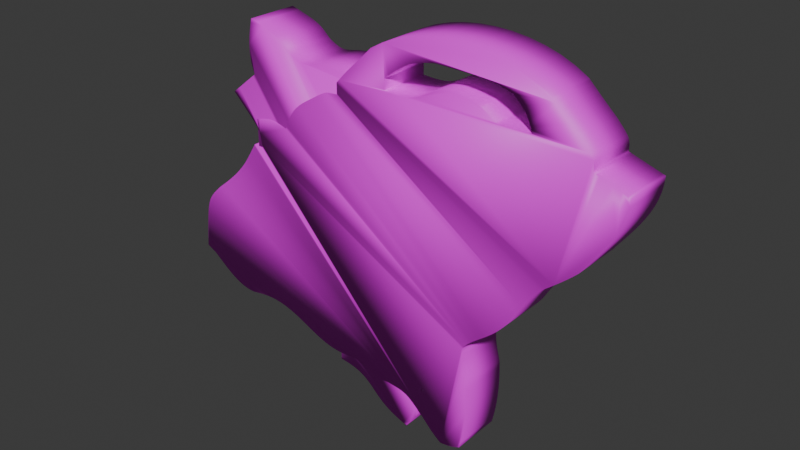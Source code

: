 # Source: mirror_shard_6.blend  (saved by Blender 5.1.30; exported with 4.5.12 LTS)
import bpy
from mathutils import Matrix  # noqa: F401  (used for matrix-valued properties, if any)

bpy.ops.wm.read_factory_settings(use_empty=True)
scene = bpy.context.scene
scene.name = 'Scene'

# ---- collections
col_collection = bpy.data.collections.new('Collection'); scene.collection.children.link(col_collection)

# ---- images (referenced by path relative to the original .blend; pixels are not part of the script)
import os
ASSET_DIR = os.environ.get("B2B_ASSET_DIR", "")  # directory of the original .blend (textures are referenced by path, not embedded)
HERE = os.path.dirname(os.path.abspath(__file__))  # packed textures are extracted next to this script under _unpacked/

def load_image(name, relpath, width, height, colorspace="sRGB"):
    """Load a texture the original file referenced (path relative to the .blend, or extracted next to this script)."""
    p = next((c for c in (os.path.join(HERE, relpath), os.path.join(ASSET_DIR, relpath)) if relpath and os.path.exists(c)), "")
    if p:
        img = bpy.data.images.load(p, check_existing=True)
        img.name = name
    else:  # same state as the original file: an image datablock whose file is absent (Cycles renders it pink)
        img = bpy.data.images.new(name, width, height)
        img.source = "FILE"
        img.filepath = "//" + (relpath or name)
    img.colorspace_settings.name = colorspace
    return img
img_mirror_shard_5_png = load_image('mirror shard 5.png', 'mirror shard 5.png', 1024, 1024, 'sRGB')
img_mirror_shard_6_png = load_image('mirror shard 6.png', 'mirror shard 6.png', 1024, 1024, 'sRGB')

# ---- materials (node trees are filled in below, after node groups)
mat_mirror_shard_5_png_trace_default = bpy.data.materials.new('mirror shard 5.png_trace_default')
mat_mirror_shard_6_png_trace_default = bpy.data.materials.new('mirror shard 6.png_trace_default')

# ---- node groups
ng_it_shader_grp_001 = bpy.data.node_groups.new('IT_shader_grp_001', 'ShaderNodeTree')
_s = ng_it_shader_grp_001.interface.new_socket(name='BSDF', in_out='OUTPUT', socket_type='NodeSocketShader')
_s = ng_it_shader_grp_001.interface.new_socket(name='Is Emissive', in_out='INPUT', socket_type='NodeSocketBool')
_s = ng_it_shader_grp_001.interface.new_socket(name='Alpha Black Point', in_out='INPUT', socket_type='NodeSocketFloat')
_s = ng_it_shader_grp_001.interface.new_socket(name='Alpha White Point', in_out='INPUT', socket_type='NodeSocketFloat')
_s.default_value = 1.0
_s = ng_it_shader_grp_001.interface.new_socket(name='Texture', in_out='INPUT', socket_type='NodeSocketColor')
_s.default_value = (0.8, 0.8, 0.8, 1.0)
_s = ng_it_shader_grp_001.interface.new_socket(name='Alpha', in_out='INPUT', socket_type='NodeSocketFloat')
_s.subtype = 'FACTOR'
_s.default_value = 1.0
_s.min_value = 0.0
_s.max_value = 1.0
_N = ng_it_shader_grp_001.nodes; _L = ng_it_shader_grp_001.links
n0 = _N.new('NodeGroupOutput'); n0.name = 'Group Output'; n0.location = (350, 64)
n1 = _N.new('NodeGroupInput'); n1.name = 'Group Input'; n1.location = (-794, 80)
n2 = _N.new('ShaderNodeBsdfPrincipled'); n2.name = 'Principled BSDF'; n2.location = (18, 64)
n3 = _N.new('ShaderNodeMix'); n3.name = 'Mix.001'; n3.location = (-606, -188)
n3.inputs[3].default_value = 1.0
n4 = _N.new('NodeReroute'); n4.name = 'Reroute'; n4.location = (-158, 8)
n4.width = 16
n5 = _N.new('ShaderNodeMapRange'); n5.name = 'Map Range'; n5.location = (-330, -16)
_L.new(n2.outputs[0], n0.inputs[0])
_L.new(n1.outputs[0], n3.inputs[0])
_L.new(n3.outputs[0], n2.inputs[28])
_L.new(n4.outputs[0], n2.inputs[0])
_L.new(n1.outputs[3], n4.inputs[0])
_L.new(n4.outputs[0], n2.inputs[27])
_L.new(n1.outputs[4], n5.inputs[0])
_L.new(n5.outputs[0], n2.inputs[4])
_L.new(n1.outputs[1], n5.inputs[1])
_L.new(n1.outputs[2], n5.inputs[2])
n0.is_active_output = True

# ---- material node trees
mat_mirror_shard_5_png_trace_default.use_nodes = True; mat_mirror_shard_5_png_trace_default.node_tree.nodes.clear()
_N = mat_mirror_shard_5_png_trace_default.node_tree.nodes; _L = mat_mirror_shard_5_png_trace_default.node_tree.links
n0 = _N.new('ShaderNodeTexImage'); n0.name = 'Image Texture'; n0.location = (0, 0)
n0.image = img_mirror_shard_5_png
n0.interpolation = 'Closest'
n1 = _N.new('ShaderNodeMapping'); n1.name = 'Mapping'; n1.location = (-250, 0)
n2 = _N.new('ShaderNodeTexCoord'); n2.name = 'Texture Coordinate'; n2.location = (-500, 0)
n3 = _N.new('ShaderNodeGroup'); n3.name = 'Group'; n3.location = (300, 0)
n3.node_tree = ng_it_shader_grp_001
n3.inputs[0].default_value = False
n3.inputs[1].default_value = 2.0
n3.inputs[2].default_value = 1.0
n4 = _N.new('ShaderNodeOutputMaterial'); n4.name = 'Material Output'; n4.location = (600, 0)
_L.new(n2.outputs[2], n1.inputs[0])
_L.new(n1.outputs[0], n0.inputs[0])
_L.new(n0.outputs[0], n3.inputs[3])
_L.new(n0.outputs[1], n3.inputs[4])
_L.new(n3.outputs[0], n4.inputs[0])
n4.is_active_output = True
mat_mirror_shard_6_png_trace_default.use_nodes = True; mat_mirror_shard_6_png_trace_default.node_tree.nodes.clear()
_N = mat_mirror_shard_6_png_trace_default.node_tree.nodes; _L = mat_mirror_shard_6_png_trace_default.node_tree.links
n0 = _N.new('ShaderNodeTexImage'); n0.name = 'Image Texture'; n0.location = (0, 0)
n0.image = img_mirror_shard_6_png
n0.interpolation = 'Closest'
n1 = _N.new('ShaderNodeMapping'); n1.name = 'Mapping'; n1.location = (-250, 0)
n2 = _N.new('ShaderNodeTexCoord'); n2.name = 'Texture Coordinate'; n2.location = (-500, 0)
n3 = _N.new('ShaderNodeGroup'); n3.name = 'Group'; n3.location = (300, 0)
n3.node_tree = ng_it_shader_grp_001
n3.inputs[0].default_value = False
n3.inputs[1].default_value = 2.0
n3.inputs[2].default_value = 1.0
n4 = _N.new('ShaderNodeOutputMaterial'); n4.name = 'Material Output'; n4.location = (600, 0)
_L.new(n2.outputs[2], n1.inputs[0])
_L.new(n1.outputs[0], n0.inputs[0])
_L.new(n0.outputs[0], n3.inputs[3])
_L.new(n0.outputs[1], n3.inputs[4])
_L.new(n3.outputs[0], n4.inputs[0])
n4.is_active_output = True

# ---- world
world_world = bpy.data.worlds.new('World'); scene.world = world_world
world_world.use_nodes = True; world_world.node_tree.nodes.clear()
_N = world_world.node_tree.nodes; _L = world_world.node_tree.links
n0 = _N.new('ShaderNodeOutputWorld'); n0.name = 'World Output'; n0.location = (200, 100)
n1 = _N.new('ShaderNodeBackground'); n1.name = 'Background'; n1.location = (-200, 100)
n1.inputs[0].default_value = (0.05088, 0.05088, 0.05088, 1.0)
_L.new(n1.outputs[0], n0.inputs[0])
n0.is_active_output = True
world_world.color = (0.05088, 0.05088, 0.05088)
world_world.sun_shadow_jitter_overblur = 0.0

# ---- meshes
me_mirror_shard_5 = bpy.data.meshes.new('mirror shard 5')
me_mirror_shard_5.from_pydata([(-4.82, 26.04, -9.016e-07), (-3.244, 26.94, -9.016e-07), (-1.519, 27.68, -9.016e-07), (0.3233, 28.25, -9.016e-07), (2.254, 28.66, -9.016e-07), (4.244, 28.91, -9.016e-07), (6.264, 28.99, -9.016e-07), (8.283, 28.91, -9.016e-07), (10.27, 28.66, -9.016e-07), (12.2, 28.25, -9.016e-07), (14.05, 27.68, -9.016e-07), (15.77, 26.94, -9.016e-07), (17.35, 26.04, -9.016e-07), (17.47, 25.91, -9.016e-07), (17.6, 25.79, -9.016e-07), (17.73, 25.67, -9.016e-07), (17.85, 25.54, -9.016e-07), (17.98, 25.42, -9.016e-07), (18.11, 25.3, -9.016e-07), (18.24, 25.17, -9.016e-07), (18.37, 25.05, -9.016e-07), (18.49, 24.92, -9.016e-07), (18.62, 24.8, -9.016e-07), (18.75, 24.67, -9.016e-07), (18.88, 24.54, -9.016e-07), (19.04, 24.4, -9.016e-07), (19.2, 24.25, -9.016e-07), (19.36, 24.1, -9.016e-07), (19.52, 23.95, -9.016e-07), (19.68, 23.8, -9.016e-07), (19.83, 23.66, -9.016e-07), (19.99, 23.51, -9.016e-07), (20.15, 23.36, -9.016e-07), (20.32, 23.21, -9.016e-07), (20.48, 23.06, -9.016e-07), (20.64, 22.91, -9.016e-07), (20.8, 22.75, -9.016e-07), (21.14, 22.38, -9.016e-07), (21.43, 22.07, -9.016e-07), (21.66, 21.8, -9.016e-07), (21.85, 21.56, -9.016e-07), (22.0, 21.36, -9.016e-07), (22.11, 21.17, -9.016e-07), (22.19, 20.98, -9.016e-07), (22.24, 20.79, -9.016e-07), (22.27, 20.58, -9.016e-07), (22.29, 20.35, -9.016e-07), (22.29, 20.08, -9.016e-07), (22.29, 19.77, -9.016e-07), (22.63, 19.66, -9.016e-07), (22.97, 19.54, -9.016e-07), (23.31, 19.43, -9.016e-07), (23.65, 19.32, -9.016e-07), (23.98, 19.21, -9.016e-07), (24.32, 19.09, -9.016e-07), (24.66, 18.98, -9.016e-07), (25.01, 18.87, -9.016e-07), (25.35, 18.75, -9.016e-07), (25.69, 18.64, -9.016e-07), (26.04, 18.52, -9.016e-07), (26.39, 18.41, -9.016e-07), (26.33, 17.5, -9.016e-07), (26.18, 16.62, -9.016e-07), (25.94, 15.76, -9.016e-07), (25.62, 14.93, -9.016e-07), (25.24, 14.12, -9.016e-07), (24.8, 13.33, -9.016e-07), (24.32, 12.56, -9.016e-07), (23.8, 11.8, -9.016e-07), (23.26, 11.05, -9.016e-07), (22.71, 10.31, -9.016e-07), (22.15, 9.582, -9.016e-07), (21.61, 8.856, -9.016e-07), (21.32, 8.582, -9.016e-07), (21.03, 8.312, -9.016e-07), (20.73, 8.048, -9.016e-07), (20.44, 7.788, -9.016e-07), (20.14, 7.533, -9.016e-07), (19.84, 7.28, -9.016e-07), (19.54, 7.03, -9.016e-07), (19.23, 6.783, -9.016e-07), (18.92, 6.537, -9.016e-07), (18.61, 6.292, -9.016e-07), (18.3, 6.048, -9.016e-07), (17.98, 5.803, -9.016e-07), (17.55, 5.388, -9.016e-07), (17.14, 4.958, -9.016e-07), (16.75, 4.514, -9.016e-07), (16.38, 4.057, -9.016e-07), (16.03, 3.589, -9.016e-07), (15.7, 3.111, -9.016e-07), (15.37, 2.624, -9.016e-07), (15.05, 2.13, -9.016e-07), (14.74, 1.629, -9.016e-07), (14.43, 1.123, -9.016e-07), (14.12, 0.6134, -9.016e-07), (13.81, 0.101, -9.016e-07), (13.53, -0.2729, -9.016e-07), (13.25, -0.6242, -9.016e-07), (12.97, -0.9557, -9.016e-07), (12.68, -1.27, -9.016e-07), (12.39, -1.57, -9.016e-07), (12.09, -1.859, -9.016e-07), (11.78, -2.139, -9.016e-07), (11.46, -2.414, -9.016e-07), (11.13, -2.685, -9.016e-07), (10.79, -2.955, -9.016e-07), (10.43, -3.228, -9.016e-07), (10.06, -3.507, -9.016e-07), (9.778, -3.73, -9.016e-07), (9.542, -3.92, -9.016e-07), (9.342, -4.083, -9.016e-07), (9.171, -4.226, -9.016e-07), (9.021, -4.356, -9.016e-07), (8.886, -4.479, -9.016e-07), (8.757, -4.603, -9.016e-07), (8.629, -4.734, -9.016e-07), (8.493, -4.88, -9.016e-07), (8.343, -5.046, -9.016e-07), (8.17, -5.239, -9.016e-07), (7.969, -5.468, -9.016e-07), (7.979, -5.998, -9.016e-07), (7.99, -6.449, -9.016e-07), (8.004, -6.837, -9.016e-07), (8.023, -7.179, -9.016e-07), (8.049, -7.492, -9.016e-07), (8.086, -7.791, -9.016e-07), (8.135, -8.094, -9.016e-07), (8.2, -8.417, -9.016e-07), (8.281, -8.777, -9.016e-07), (8.381, -9.19, -9.016e-07), (8.504, -9.673, -9.016e-07), (8.651, -10.24, -9.016e-07), (8.692, -11.0, -9.016e-07), (8.718, -11.74, -9.016e-07), (8.728, -12.49, -9.016e-07), (8.722, -13.23, -9.016e-07), (8.699, -13.97, -9.016e-07), (8.657, -14.7, -9.016e-07), (8.596, -15.44, -9.016e-07), (8.515, -16.17, -9.016e-07), (8.413, -16.91, -9.016e-07), (8.288, -17.64, -9.016e-07), (8.141, -18.37, -9.016e-07), (7.969, -19.11, -9.016e-07), (7.692, -19.22, -9.016e-07), (7.456, -19.32, -9.016e-07), (7.25, -19.39, -9.016e-07), (7.067, -19.46, -9.016e-07), (6.895, -19.51, -9.016e-07), (6.727, -19.56, -9.016e-07), (6.551, -19.6, -9.016e-07), (6.359, -19.64, -9.016e-07), (6.142, -19.67, -9.016e-07), (5.889, -19.71, -9.016e-07), (5.592, -19.75, -9.016e-07), (5.241, -19.79, -9.016e-07), (4.943, -19.57, -9.016e-07), (4.69, -19.37, -9.016e-07), (4.473, -19.21, -9.016e-07), (4.283, -19.05, -9.016e-07), (4.11, -18.91, -9.016e-07), (3.946, -18.77, -9.016e-07), (3.782, -18.61, -9.016e-07), (3.609, -18.45, -9.016e-07), (3.417, -18.25, -9.016e-07), (3.197, -18.03, -9.016e-07), (2.941, -17.76, -9.016e-07), (2.64, -17.45, -9.016e-07), (2.052, -16.89, -9.016e-07), (1.552, -16.43, -9.016e-07), (1.12, -16.05, -9.016e-07), (0.7382, -15.75, -9.016e-07), (0.3876, -15.5, -9.016e-07), (0.04932, -15.31, -9.016e-07), (-0.2954, -15.17, -9.016e-07), (-0.6654, -15.06, -9.016e-07), (-1.08, -14.98, -9.016e-07), (-1.556, -14.92, -9.016e-07), (-2.115, -14.86, -9.016e-07), (-2.774, -14.8, -9.016e-07), (-2.859, -14.81, -9.016e-07), (-2.937, -14.82, -9.016e-07), (-3.015, -14.83, -9.016e-07), (-3.1, -14.84, -9.016e-07), (-3.201, -14.85, -9.016e-07), (-3.326, -14.86, -9.016e-07), (-3.481, -14.87, -9.016e-07), (-3.675, -14.89, -9.016e-07), (-3.915, -14.91, -9.016e-07), (-4.209, -14.94, -9.016e-07), (-4.565, -14.98, -9.016e-07), (-4.991, -15.02, -9.016e-07), (-5.218, -14.9, -9.016e-07), (-5.446, -14.79, -9.016e-07), (-5.673, -14.68, -9.016e-07), (-5.9, -14.56, -9.016e-07), (-6.128, -14.45, -9.016e-07), (-6.355, -14.34, -9.016e-07), (-6.583, -14.22, -9.016e-07), (-6.81, -14.11, -9.016e-07), (-7.037, -13.99, -9.016e-07), (-7.265, -13.88, -9.016e-07), (-7.492, -13.77, -9.016e-07), (-7.719, -13.65, -9.016e-07), (-7.888, -13.66, -9.016e-07), (-8.057, -13.67, -9.016e-07), (-8.226, -13.68, -9.016e-07), (-8.395, -13.7, -9.016e-07), (-8.565, -13.71, -9.016e-07), (-8.735, -13.72, -9.016e-07), (-8.905, -13.73, -9.016e-07), (-9.076, -13.74, -9.016e-07), (-9.247, -13.75, -9.016e-07), (-9.419, -13.76, -9.016e-07), (-9.592, -13.77, -9.016e-07), (-9.766, -13.78, -9.016e-07), (-10.4, -13.79, -9.016e-07), (-11.0, -13.76, -9.016e-07), (-11.58, -13.69, -9.016e-07), (-12.15, -13.58, -9.016e-07), (-12.69, -13.45, -9.016e-07), (-13.23, -13.29, -9.016e-07), (-13.76, -13.1, -9.016e-07), (-14.29, -12.9, -9.016e-07), (-14.83, -12.67, -9.016e-07), (-15.37, -12.43, -9.016e-07), (-15.93, -12.17, -9.016e-07), (-16.5, -11.91, -9.016e-07), (-17.32, -11.55, -9.016e-07), (-18.09, -11.25, -9.016e-07), (-18.82, -11.0, -9.016e-07), (-19.52, -10.8, -9.016e-07), (-20.2, -10.65, -9.016e-07), (-20.87, -10.55, -9.016e-07), (-21.55, -10.49, -9.016e-07), (-22.24, -10.48, -9.016e-07), (-22.96, -10.52, -9.016e-07), (-23.71, -10.6, -9.016e-07), (-24.52, -10.72, -9.016e-07), (-25.38, -10.88, -9.016e-07), (-26.06, -10.86, -9.016e-07), (-26.71, -10.77, -9.016e-07), (-27.33, -10.62, -9.016e-07), (-27.93, -10.4, -9.016e-07), (-28.51, -10.14, -9.016e-07), (-29.07, -9.832, -9.016e-07), (-29.62, -9.489, -9.016e-07), (-30.16, -9.119, -9.016e-07), (-30.69, -8.729, -9.016e-07), (-31.22, -8.326, -9.016e-07), (-31.75, -7.919, -9.016e-07), (-32.28, -7.514, -9.016e-07), (-32.39, -7.458, -9.016e-07), (-32.5, -7.401, -9.016e-07), (-32.61, -7.345, -9.016e-07), (-32.73, -7.289, -9.016e-07), (-32.84, -7.232, -9.016e-07), (-32.95, -7.176, -9.016e-07), (-33.07, -7.119, -9.016e-07), (-33.18, -7.062, -9.016e-07), (-33.29, -7.005, -9.016e-07), (-33.41, -6.947, -9.016e-07), (-33.52, -6.89, -9.016e-07), (-33.64, -6.832, -9.016e-07), (-33.48, -5.245, -9.016e-07), (-33.34, -3.914, -9.016e-07), (-33.2, -2.805, -9.016e-07), (-33.06, -1.886, -9.016e-07), (-32.9, -1.125, -9.016e-07), (-32.71, -0.4884, -9.016e-07), (-32.49, 0.05518, -9.016e-07), (-32.21, 0.5386, -9.016e-07), (-31.87, 0.9944, -9.016e-07), (-31.46, 1.455, -9.016e-07), (-30.96, 1.953, -9.016e-07), (-30.36, 2.52, -9.016e-07), (-30.25, 2.614, -9.016e-07), (-30.13, 2.708, -9.016e-07), (-30.01, 2.801, -9.016e-07), (-29.9, 2.895, -9.016e-07), (-29.78, 2.989, -9.016e-07), (-29.66, 3.084, -9.016e-07), (-29.54, 3.178, -9.016e-07), (-29.43, 3.273, -9.016e-07), (-29.31, 3.368, -9.016e-07), (-29.19, 3.463, -9.016e-07), (-29.07, 3.559, -9.016e-07), (-28.95, 3.655, -9.016e-07), (-28.51, 4.026, -9.016e-07), (-28.09, 4.394, -9.016e-07), (-27.68, 4.761, -9.016e-07), (-27.28, 5.13, -9.016e-07), (-26.9, 5.503, -9.016e-07), (-26.53, 5.884, -9.016e-07), (-26.17, 6.275, -9.016e-07), (-25.82, 6.678, -9.016e-07), (-25.48, 7.097, -9.016e-07), (-25.15, 7.534, -9.016e-07), (-24.83, 7.992, -9.016e-07), (-24.52, 8.473, -9.016e-07), (-24.42, 8.617, -9.016e-07), (-24.33, 8.761, -9.016e-07), (-24.24, 8.906, -9.016e-07), (-24.15, 9.05, -9.016e-07), (-24.06, 9.195, -9.016e-07), (-23.97, 9.34, -9.016e-07), (-23.87, 9.486, -9.016e-07), (-23.78, 9.632, -9.016e-07), (-23.69, 9.778, -9.016e-07), (-23.6, 9.925, -9.016e-07), (-23.5, 10.07, -9.016e-07), (-23.41, 10.22, -9.016e-07), (-23.3, 10.22, -9.016e-07), (-23.18, 10.22, -9.016e-07), (-23.07, 10.22, -9.016e-07), (-22.96, 10.22, -9.016e-07), (-22.84, 10.22, -9.016e-07), (-22.73, 10.22, -9.016e-07), (-22.62, 10.22, -9.016e-07), (-22.5, 10.22, -9.016e-07), (-22.39, 10.22, -9.016e-07), (-22.27, 10.22, -9.016e-07), (-22.16, 10.22, -9.016e-07), (-22.04, 10.22, -9.016e-07), (-22.07, 10.35, -9.016e-07), (-22.09, 10.47, -9.016e-07), (-22.12, 10.59, -9.016e-07), (-22.14, 10.72, -9.016e-07), (-22.17, 10.88, -9.016e-07), (-22.21, 11.07, -9.016e-07), (-22.26, 11.31, -9.016e-07), (-22.32, 11.61, -9.016e-07), (-22.39, 11.98, -9.016e-07), (-22.49, 12.43, -9.016e-07), (-22.59, 12.98, -9.016e-07), (-22.73, 13.63, -9.016e-07), (-22.24, 13.78, -9.016e-07), (-21.81, 13.9, -9.016e-07), (-21.41, 14.0, -9.016e-07), (-21.05, 14.07, -9.016e-07), (-20.71, 14.12, -9.016e-07), (-20.37, 14.14, -9.016e-07), (-20.03, 14.13, -9.016e-07), (-19.68, 14.09, -9.016e-07), (-19.31, 14.02, -9.016e-07), (-18.9, 13.92, -9.016e-07), (-18.45, 13.79, -9.016e-07), (-17.95, 13.63, -9.016e-07), (-17.91, 13.73, -9.016e-07), (-17.87, 13.84, -9.016e-07), (-17.82, 13.94, -9.016e-07), (-17.78, 14.04, -9.016e-07), (-17.74, 14.15, -9.016e-07), (-17.7, 14.25, -9.016e-07), (-17.65, 14.35, -9.016e-07), (-17.61, 14.46, -9.016e-07), (-17.57, 14.56, -9.016e-07), (-17.53, 14.67, -9.016e-07), (-17.48, 14.77, -9.016e-07), (-17.44, 14.88, -9.016e-07), (-17.19, 15.29, -9.016e-07), (-16.95, 15.66, -9.016e-07), (-16.7, 15.99, -9.016e-07), (-16.45, 16.29, -9.016e-07), (-16.19, 16.57, -9.016e-07), (-15.91, 16.82, -9.016e-07), (-15.63, 17.07, -9.016e-07), (-15.32, 17.3, -9.016e-07), (-14.99, 17.53, -9.016e-07), (-14.64, 17.76, -9.016e-07), (-14.27, 17.99, -9.016e-07), (-13.86, 18.24, -9.016e-07), (-13.74, 18.31, -9.016e-07), (-13.62, 18.38, -9.016e-07), (-13.5, 18.45, -9.016e-07), (-13.38, 18.53, -9.016e-07), (-13.26, 18.6, -9.016e-07), (-13.14, 18.67, -9.016e-07), (-13.02, 18.75, -9.016e-07), (-12.9, 18.82, -9.016e-07), (-12.78, 18.9, -9.016e-07), (-12.65, 18.97, -9.016e-07), (-12.53, 19.04, -9.016e-07), (-12.41, 19.12, -9.016e-07), (-12.11, 19.27, -9.016e-07), (-11.86, 19.39, -9.016e-07), (-11.65, 19.5, -9.016e-07), (-11.46, 19.58, -9.016e-07), (-11.29, 19.64, -9.016e-07), (-11.12, 19.69, -9.016e-07), (-10.95, 19.72, -9.016e-07), (-10.77, 19.75, -9.016e-07), (-10.57, 19.76, -9.016e-07), (-10.35, 19.77, -9.016e-07), (-10.08, 19.77, -9.016e-07), (-9.766, 19.77, -9.016e-07), (-9.766, 19.88, -9.016e-07), (-9.766, 20.0, -9.016e-07), (-9.766, 20.11, -9.016e-07), (-9.766, 20.22, -9.016e-07), (-9.766, 20.33, -9.016e-07), (-9.766, 20.45, -9.016e-07), (-9.766, 20.56, -9.016e-07), (-9.766, 20.67, -9.016e-07), (-9.766, 20.79, -9.016e-07), (-9.766, 20.9, -9.016e-07), (-9.766, 21.02, -9.016e-07), (-9.766, 21.13, -9.016e-07), (-9.422, 21.51, -9.016e-07), (-9.128, 21.83, -9.016e-07), (-8.873, 22.1, -9.016e-07), (-8.645, 22.34, -9.016e-07), (-8.431, 22.56, -9.016e-07), (-8.22, 22.78, -9.016e-07), (-8.001, 22.99, -9.016e-07), (-7.76, 23.22, -9.016e-07), (-7.488, 23.48, -9.016e-07), (-7.17, 23.78, -9.016e-07), (-6.797, 24.13, -9.016e-07), (-6.355, 24.54, -9.016e-07), (-6.229, 24.67, -9.016e-07), (-6.102, 24.79, -9.016e-07), (-5.975, 24.91, -9.016e-07), (-5.848, 25.04, -9.016e-07), (-5.721, 25.16, -9.016e-07), (-5.594, 25.29, -9.016e-07), (-5.466, 25.41, -9.016e-07), (-5.338, 25.53, -9.016e-07), (-5.209, 25.66, -9.016e-07), (-5.08, 25.78, -9.016e-07), (-4.951, 25.91, -9.016e-07), (3.69, 26.22, -9.016e-07), (2.99, 26.12, -9.016e-07), (2.342, 26.0, -9.016e-07), (1.739, 25.86, -9.016e-07), (1.172, 25.69, -9.016e-07), (0.6352, 25.49, -9.016e-07), (0.1199, 25.27, -9.016e-07), (-0.3813, 25.01, -9.016e-07), (-0.8762, 24.72, -9.016e-07), (-1.372, 24.39, -9.016e-07), (-1.877, 24.03, -9.016e-07), (-2.399, 23.63, -9.016e-07), (-2.945, 23.18, -9.016e-07), (-2.945, 23.07, -9.016e-07), (-2.945, 22.96, -9.016e-07), (-2.945, 22.84, -9.016e-07), (-2.945, 22.73, -9.016e-07), (-2.945, 22.62, -9.016e-07), (-2.945, 22.5, -9.016e-07), (-2.945, 22.39, -9.016e-07), (-2.945, 22.28, -9.016e-07), (-2.945, 22.16, -9.016e-07), (-2.945, 22.05, -9.016e-07), (-2.945, 21.93, -9.016e-07), (-2.945, 21.82, -9.016e-07), (-2.369, 21.78, -9.016e-07), (-1.832, 21.75, -9.016e-07), (-1.327, 21.73, -9.016e-07), (-0.8475, 21.73, -9.016e-07), (-0.3873, 21.75, -9.016e-07), (0.05966, 21.79, -9.016e-07), (0.4996, 21.87, -9.016e-07), (0.9386, 21.99, -9.016e-07), (1.383, 22.14, -9.016e-07), (1.839, 22.34, -9.016e-07), (2.313, 22.58, -9.016e-07), (2.811, 22.88, -9.016e-07), (3.396, 23.19, -9.016e-07), (3.95, 23.42, -9.016e-07), (4.478, 23.59, -9.016e-07), (4.989, 23.7, -9.016e-07), (5.49, 23.76, -9.016e-07), (5.988, 23.78, -9.016e-07), (6.49, 23.75, -9.016e-07), (7.005, 23.69, -9.016e-07), (7.539, 23.59, -9.016e-07), (8.101, 23.47, -9.016e-07), (8.696, 23.33, -9.016e-07), (9.333, 23.18, -9.016e-07), (9.502, 23.07, -9.016e-07), (9.671, 22.96, -9.016e-07), (9.84, 22.84, -9.016e-07), (10.01, 22.73, -9.016e-07), (10.18, 22.62, -9.016e-07), (10.35, 22.5, -9.016e-07), (10.52, 22.39, -9.016e-07), (10.69, 22.28, -9.016e-07), (10.86, 22.16, -9.016e-07), (11.03, 22.05, -9.016e-07), (11.21, 21.93, -9.016e-07), (11.38, 21.82, -9.016e-07), (11.88, 21.8, -9.016e-07), (12.3, 21.78, -9.016e-07), (12.67, 21.77, -9.016e-07), (12.98, 21.76, -9.016e-07), (13.26, 21.75, -9.016e-07), (13.52, 21.75, -9.016e-07), (13.78, 21.75, -9.016e-07), (14.04, 21.76, -9.016e-07), (14.33, 21.77, -9.016e-07), (14.65, 21.78, -9.016e-07), (15.03, 21.8, -9.016e-07), (15.47, 21.82, -9.016e-07), (15.32, 22.19, -9.016e-07), (15.17, 22.55, -9.016e-07), (15.02, 22.88, -9.016e-07), (14.87, 23.2, -9.016e-07), (14.7, 23.5, -9.016e-07), (14.53, 23.78, -9.016e-07), (14.34, 24.05, -9.016e-07), (14.13, 24.32, -9.016e-07), (13.89, 24.57, -9.016e-07), (13.63, 24.82, -9.016e-07), (13.33, 25.06, -9.016e-07), (13.0, 25.3, -9.016e-07), (12.45, 25.49, -9.016e-07), (11.9, 25.66, -9.016e-07), (11.35, 25.79, -9.016e-07), (10.81, 25.89, -9.016e-07), (10.27, 25.98, -9.016e-07), (9.732, 26.04, -9.016e-07), (9.189, 26.09, -9.016e-07), (8.641, 26.12, -9.016e-07), (8.085, 26.14, -9.016e-07), (7.519, 26.15, -9.016e-07), (6.941, 26.16, -9.016e-07), (6.349, 26.16, -9.016e-07), (6.247, 26.17, -9.016e-07), (6.154, 26.17, -9.016e-07), (6.061, 26.17, -9.016e-07), (5.958, 26.17, -9.016e-07), (5.837, 26.18, -9.016e-07), (5.688, 26.18, -9.016e-07), (5.501, 26.18, -9.016e-07), (5.269, 26.19, -9.016e-07), (4.98, 26.2, -9.016e-07), (4.627, 26.2, -9.016e-07), (4.2, 26.21, -9.016e-07)], [], [(475, 474, 473, 472, 471, 470, 469, 468, 467, 466, 465, 464, 463, 462, 461, 460, 40, 39, 38, 37, 36, 35, 34, 33, 32, 31, 30, 29, 28, 27, 26, 25, 24, 23, 22, 21, 20, 19, 18, 17, 16, 15, 14, 13, 12, 11, 10, 9, 8, 7, 6, 5, 4, 3, 2, 1, 0, 431, 430, 429, 428, 427, 426, 425, 424, 423, 422, 421, 420, 419, 418, 417, 416, 415, 414, 413, 412, 411, 410, 409, 459, 458, 457, 456, 455, 454, 453, 452, 451, 450, 449, 448, 447, 446, 445, 444, 443, 442, 441, 440, 439, 438, 437, 436, 435, 434, 433, 432, 539, 538, 537, 536, 535, 534, 533, 532, 531, 530, 529, 528, 527, 526, 525, 524, 523, 522, 521, 520, 519, 518, 517, 516, 515, 514, 513, 512, 511, 510, 509, 508, 507, 506, 505, 504, 503, 502, 501, 500, 499, 498, 497, 496, 495, 494, 493, 492, 491, 490, 489, 488, 487, 486, 485, 484, 483, 482, 481, 480, 479, 478, 477, 476), (191, 190, 189, 188, 187, 186, 185, 184, 183, 182, 181, 180, 179, 178, 177, 176, 175, 174, 173, 172, 171, 170, 169, 168, 167, 166, 165, 164, 163, 162, 161, 160, 159, 158, 157, 156, 155, 154, 153, 152, 151, 150, 149, 148, 147, 146, 145, 144, 143, 142, 141, 140, 139, 138, 137, 136, 135, 134, 133, 132, 131, 130, 129, 128, 127, 126, 125, 124, 123, 122, 121, 120, 119, 118, 117, 116, 115, 114, 113, 112, 111, 110, 109, 108, 107, 106, 105, 104, 103, 102, 101, 100, 99, 98, 97, 96, 95, 94, 93, 92, 91, 90, 89, 88, 87, 86, 85, 84, 83, 82, 81, 80, 79, 78, 77, 76, 75, 74, 73, 72, 71, 70, 69, 68, 67, 66, 65, 64, 63, 62, 61, 60, 59, 58, 57, 56, 55, 54, 53, 52, 51, 50, 49, 48, 47, 46, 45, 44, 43, 42, 41, 40, 460, 459, 409, 408, 407, 406, 405, 404, 403, 402, 401, 400, 399, 398, 397, 396, 395, 394, 393, 392, 391, 390, 389, 388, 387, 386, 385, 384, 383, 382, 381, 380, 379, 378, 377, 376, 375, 374, 373, 372, 371, 370, 369, 368, 367, 366, 365, 364, 363, 362, 361, 360, 359, 358, 357, 356, 355, 354, 353, 352, 351, 350, 349, 348, 347, 346, 345, 344, 343, 342, 341, 340, 339, 338, 337, 336, 335, 334, 333, 332, 331, 330, 329, 328, 327, 326, 325, 324, 323, 322, 321, 320, 319, 318, 317, 316, 315, 314, 313, 312, 311, 310, 309, 308, 307, 306, 305, 304, 303, 302, 301, 300, 299, 298, 297, 296, 295, 294, 293, 292, 291, 290, 289, 288, 287, 286, 285, 284, 283, 282, 281, 280, 279, 278, 277, 276, 275, 274, 273, 272, 271, 270, 269, 268, 267, 266, 265, 264, 263, 262, 261, 260, 259, 258, 257, 256, 255, 254, 253, 252, 251, 250, 249, 248, 247, 246, 245, 244, 243, 242, 241, 240, 239, 238, 237, 236, 235, 234, 233, 232, 231, 230, 229, 228, 227, 226, 225, 224, 223, 222, 221, 220, 219, 218, 217, 216, 215, 214, 213, 212, 211, 210, 209, 208, 207, 206, 205, 204, 203, 202, 201, 200, 199, 198, 197, 196, 195, 194, 193, 192)])
me_mirror_shard_5.polygons.foreach_set('use_smooth', [True] * 2)
_uv = me_mirror_shard_5.uv_layers.new(name='UVMap')
_uv.uv.foreach_set('vector', [0.5768, 0.7018, 0.5711, 0.7022, 0.5654, 0.702, 0.5596, 0.7013, 0.5538, 0.7, 0.5477, 0.698, 0.5414, 0.6954, 0.5347, 0.6919, 0.529, 0.6885, 0.5235, 0.6856, 0.5183, 0.6834, 0.5132, 0.6816, 0.5082, 0.6803, 0.5032, 0.6794, 0.498, 0.6789, 0.4928, 0.6787, 0.7527, 0.6768, 0.7506, 0.6795, 0.7479, 0.6825, 0.7446, 0.6862, 0.7407, 0.6904, 0.7389, 0.6922, 0.737, 0.6939, 0.7352, 0.6956, 0.7333, 0.6973, 0.7315, 0.6991, 0.7297, 0.7008, 0.7278, 0.7025, 0.726, 0.7042, 0.7242, 0.7059, 0.7224, 0.7076, 0.7206, 0.7092, 0.7187, 0.7109, 0.7173, 0.7124, 0.7158, 0.7138, 0.7143, 0.7153, 0.7128, 0.7167, 0.7114, 0.7181, 0.7099, 0.7195, 0.7084, 0.721, 0.707, 0.7224, 0.7055, 0.7238, 0.7041, 0.7252, 0.7026, 0.7266, 0.7012, 0.728, 0.6831, 0.7384, 0.6634, 0.7468, 0.6423, 0.7534, 0.6201, 0.7581, 0.5973, 0.7609, 0.5742, 0.7618, 0.5511, 0.7609, 0.5283, 0.7581, 0.5062, 0.7534, 0.4851, 0.7468, 0.4653, 0.7384, 0.4473, 0.728, 0.4458, 0.7266, 0.4443, 0.7251, 0.4428, 0.7237, 0.4413, 0.7223, 0.4399, 0.7208, 0.4384, 0.7194, 0.437, 0.718, 0.4355, 0.7166, 0.434, 0.7152, 0.4326, 0.7138, 0.4311, 0.7123, 0.4297, 0.7109, 0.4246, 0.7062, 0.4204, 0.7022, 0.4167, 0.6988, 0.4136, 0.6958, 0.4108, 0.6932, 0.4083, 0.6907, 0.4059, 0.6882, 0.4035, 0.6857, 0.4008, 0.6829, 0.3979, 0.6798, 0.3946, 0.6761, 0.4873, 0.6787, 0.4815, 0.6789, 0.4753, 0.6792, 0.4687, 0.6797, 0.4687, 0.681, 0.4687, 0.6823, 0.4687, 0.6836, 0.4687, 0.685, 0.4687, 0.6863, 0.4687, 0.6876, 0.4687, 0.6889, 0.4687, 0.6902, 0.4687, 0.6914, 0.4687, 0.6927, 0.4687, 0.694, 0.4687, 0.6953, 0.475, 0.7004, 0.481, 0.705, 0.4868, 0.7092, 0.4924, 0.7129, 0.4981, 0.7163, 0.5039, 0.7192, 0.5098, 0.7218, 0.5159, 0.724, 0.5224, 0.726, 0.5293, 0.7276, 0.5367, 0.729, 0.5447, 0.7302, 0.5506, 0.73, 0.5555, 0.7299, 0.5595, 0.7298, 0.5628, 0.7298, 0.5655, 0.7297, 0.5676, 0.7297, 0.5693, 0.7296, 0.5707, 0.7296, 0.5719, 0.7296, 0.573, 0.7295, 0.574, 0.7295, 0.5752, 0.7295, 0.582, 0.7294, 0.5886, 0.7293, 0.5951, 0.7292, 0.6014, 0.729, 0.6077, 0.7286, 0.6139, 0.7281, 0.6201, 0.7273, 0.6263, 0.7264, 0.6325, 0.7252, 0.6387, 0.7237, 0.645, 0.7218, 0.6514, 0.7196, 0.6552, 0.7169, 0.6586, 0.7141, 0.6616, 0.7112, 0.6643, 0.7083, 0.6667, 0.7053, 0.6689, 0.7022, 0.6709, 0.6989, 0.6728, 0.6955, 0.6745, 0.6919, 0.6762, 0.6881, 0.6779, 0.684, 0.6797, 0.6797, 0.6746, 0.6795, 0.6703, 0.6793, 0.6666, 0.6791, 0.6633, 0.679, 0.6603, 0.679, 0.6573, 0.679, 0.6544, 0.679, 0.6512, 0.679, 0.6476, 0.6791, 0.6434, 0.6793, 0.6385, 0.6795, 0.6328, 0.6797, 0.6308, 0.681, 0.6288, 0.6823, 0.6269, 0.6836, 0.6249, 0.685, 0.623, 0.6863, 0.621, 0.6876, 0.6191, 0.6889, 0.6171, 0.6902, 0.6152, 0.6914, 0.6132, 0.6927, 0.6113, 0.694, 0.6094, 0.6953, 0.6021, 0.6971, 0.5953, 0.6987, 0.5888, 0.7, 0.5827, 0.7011, 0.4502, 0.2583, 0.4543, 0.2587, 0.4576, 0.259, 0.4604, 0.2593, 0.4626, 0.2595, 0.4644, 0.2596, 0.4658, 0.2598, 0.467, 0.2599, 0.4679, 0.26, 0.4688, 0.2601, 0.4697, 0.2602, 0.4707, 0.2603, 0.4783, 0.2596, 0.4846, 0.259, 0.4901, 0.2582, 0.4949, 0.2573, 0.4991, 0.2561, 0.503, 0.2544, 0.5069, 0.2523, 0.5109, 0.2495, 0.5153, 0.2459, 0.5202, 0.2416, 0.526, 0.2363, 0.5327, 0.23, 0.5362, 0.2264, 0.5391, 0.2233, 0.5416, 0.2208, 0.5438, 0.2185, 0.5458, 0.2166, 0.5477, 0.2149, 0.5496, 0.2132, 0.5515, 0.2116, 0.5537, 0.2098, 0.5562, 0.2079, 0.5591, 0.2057, 0.5625, 0.2031, 0.5665, 0.2036, 0.5699, 0.2041, 0.5728, 0.2045, 0.5753, 0.2049, 0.5775, 0.2053, 0.5795, 0.2058, 0.5815, 0.2063, 0.5834, 0.2069, 0.5855, 0.2077, 0.5879, 0.2086, 0.5906, 0.2097, 0.5937, 0.2109, 0.5957, 0.2194, 0.5974, 0.2278, 0.5988, 0.2362, 0.6, 0.2446, 0.6009, 0.253, 0.6016, 0.2614, 0.6021, 0.2698, 0.6024, 0.2783, 0.6024, 0.2868, 0.6023, 0.2953, 0.602, 0.3039, 0.6016, 0.3125, 0.5999, 0.319, 0.5985, 0.3246, 0.5973, 0.3293, 0.5964, 0.3334, 0.5957, 0.3371, 0.5951, 0.3406, 0.5947, 0.344, 0.5944, 0.3476, 0.5941, 0.3515, 0.594, 0.3559, 0.5939, 0.3611, 0.5937, 0.3672, 0.5961, 0.3698, 0.598, 0.372, 0.5998, 0.3739, 0.6013, 0.3756, 0.6028, 0.3771, 0.6042, 0.3785, 0.6058, 0.3799, 0.6075, 0.3814, 0.6095, 0.383, 0.6118, 0.3849, 0.6145, 0.3871, 0.6177, 0.3896, 0.6219, 0.3928, 0.626, 0.396, 0.6299, 0.3991, 0.6337, 0.4022, 0.6374, 0.4053, 0.6409, 0.4085, 0.6443, 0.4118, 0.6477, 0.4153, 0.651, 0.4189, 0.6542, 0.4227, 0.6574, 0.4267, 0.6606, 0.431, 0.6642, 0.4368, 0.6678, 0.4427, 0.6713, 0.4485, 0.6749, 0.4542, 0.6785, 0.4599, 0.6822, 0.4654, 0.6861, 0.4709, 0.6901, 0.4763, 0.6943, 0.4815, 0.6988, 0.4866, 0.7035, 0.4915, 0.7085, 0.4963, 0.7121, 0.4991, 0.7157, 0.5019, 0.7192, 0.5047, 0.7228, 0.5075, 0.7262, 0.5103, 0.7297, 0.5132, 0.7332, 0.5161, 0.7366, 0.519, 0.74, 0.522, 0.7433, 0.525, 0.7467, 0.5281, 0.75, 0.5313, 0.7562, 0.5396, 0.7626, 0.5479, 0.7689, 0.5564, 0.7751, 0.5649, 0.781, 0.5736, 0.7865, 0.5825, 0.7916, 0.5916, 0.796, 0.6008, 0.7996, 0.6103, 0.8023, 0.6201, 0.8041, 0.6302, 0.8047, 0.6406, 0.8007, 0.6419, 0.7968, 0.6433, 0.7928, 0.6446, 0.7889, 0.6459, 0.785, 0.6472, 0.7811, 0.6485, 0.7772, 0.6498, 0.7733, 0.6511, 0.7694, 0.6524, 0.7655, 0.6537, 0.7617, 0.655, 0.7578, 0.6562, 0.7578, 0.6599, 0.7577, 0.6629, 0.7575, 0.6656, 0.7572, 0.6679, 0.7566, 0.6701, 0.7557, 0.6722, 0.7544, 0.6744, 0.7527, 0.6768, 0.4928, 0.6787, 0.4873, 0.6787, 0.3946, 0.6761, 0.3906, 0.6719, 0.3906, 0.6706, 0.3906, 0.6692, 0.3906, 0.6679, 0.3906, 0.6666, 0.3906, 0.6653, 0.3906, 0.664, 0.3906, 0.6627, 0.3906, 0.6614, 0.3906, 0.6601, 0.3906, 0.6588, 0.3906, 0.6575, 0.3906, 0.6562, 0.387, 0.6562, 0.384, 0.6562, 0.3814, 0.6561, 0.3791, 0.656, 0.377, 0.6557, 0.3751, 0.6553, 0.3732, 0.6548, 0.3712, 0.654, 0.3691, 0.6531, 0.3666, 0.6519, 0.3637, 0.6505, 0.3604, 0.6488, 0.3589, 0.6479, 0.3575, 0.6471, 0.3561, 0.6462, 0.3548, 0.6454, 0.3534, 0.6445, 0.352, 0.6437, 0.3506, 0.6429, 0.3492, 0.642, 0.3479, 0.6412, 0.3465, 0.6403, 0.3451, 0.6395, 0.3438, 0.6387, 0.3391, 0.6359, 0.3348, 0.6332, 0.3307, 0.6306, 0.327, 0.6279, 0.3235, 0.6253, 0.3202, 0.6225, 0.3171, 0.6196, 0.3141, 0.6164, 0.3112, 0.6129, 0.3084, 0.6091, 0.3056, 0.6049, 0.3027, 0.6002, 0.3022, 0.599, 0.3017, 0.5978, 0.3013, 0.5966, 0.3008, 0.5954, 0.3003, 0.5942, 0.2998, 0.593, 0.2993, 0.5918, 0.2988, 0.5907, 0.2983, 0.5895, 0.2978, 0.5883, 0.2974, 0.5871, 0.2969, 0.5859, 0.2911, 0.5878, 0.286, 0.5893, 0.2813, 0.5904, 0.277, 0.5912, 0.273, 0.5916, 0.2692, 0.5917, 0.2653, 0.5915, 0.2614, 0.591, 0.2572, 0.5902, 0.2527, 0.589, 0.2477, 0.5876, 0.2422, 0.5859, 0.2437, 0.5784, 0.2449, 0.5722, 0.246, 0.567, 0.2468, 0.5627, 0.2475, 0.5593, 0.2481, 0.5566, 0.2485, 0.5544, 0.2489, 0.5526, 0.2492, 0.5511, 0.2494, 0.5497, 0.2497, 0.5484, 0.25, 0.5469, 0.2487, 0.5469, 0.2474, 0.5469, 0.246, 0.5469, 0.2447, 0.5469, 0.2434, 0.5469, 0.2421, 0.5469, 0.2408, 0.5469, 0.2395, 0.5469, 0.2382, 0.5469, 0.237, 0.5469, 0.2357, 0.5469, 0.2344, 0.5469, 0.2333, 0.5452, 0.2322, 0.5435, 0.2312, 0.5418, 0.2301, 0.5401, 0.229, 0.5385, 0.228, 0.5368, 0.2269, 0.5351, 0.2259, 0.5335, 0.2248, 0.5318, 0.2238, 0.5302, 0.2227, 0.5285, 0.2217, 0.5269, 0.2181, 0.5213, 0.2144, 0.5161, 0.2107, 0.5111, 0.2068, 0.5063, 0.2028, 0.5017, 0.1986, 0.4972, 0.1944, 0.4928, 0.19, 0.4886, 0.1855, 0.4843, 0.1808, 0.4801, 0.1759, 0.4759, 0.1709, 0.4717, 0.1695, 0.4706, 0.1682, 0.4695, 0.1668, 0.4684, 0.1654, 0.4673, 0.1641, 0.4662, 0.1628, 0.4651, 0.1614, 0.4641, 0.1601, 0.463, 0.1587, 0.4619, 0.1574, 0.4608, 0.1561, 0.4598, 0.1547, 0.4587, 0.1479, 0.4522, 0.1422, 0.4465, 0.1375, 0.4412, 0.1336, 0.436, 0.1304, 0.4304, 0.1278, 0.4242, 0.1257, 0.4169, 0.1238, 0.4082, 0.1222, 0.3977, 0.1207, 0.385, 0.119, 0.3697, 0.1172, 0.3516, 0.1185, 0.3509, 0.1198, 0.3502, 0.1211, 0.3496, 0.1225, 0.3489, 0.1238, 0.3483, 0.1251, 0.3476, 0.1264, 0.347, 0.1277, 0.3463, 0.1289, 0.3457, 0.1302, 0.345, 0.1315, 0.3444, 0.1328, 0.3438, 0.1389, 0.3391, 0.1449, 0.3344, 0.151, 0.3298, 0.1571, 0.3254, 0.1632, 0.3211, 0.1695, 0.3172, 0.1759, 0.3137, 0.1826, 0.3107, 0.1894, 0.3082, 0.1966, 0.3064, 0.204, 0.3054, 0.2118, 0.3052, 0.2217, 0.3071, 0.2309, 0.3084, 0.2395, 0.3093, 0.2477, 0.3097, 0.2557, 0.3096, 0.2634, 0.309, 0.2711, 0.3079, 0.2789, 0.3061, 0.2869, 0.3039, 0.2953, 0.301, 0.3041, 0.2975, 0.3135, 0.2935, 0.32, 0.2904, 0.3264, 0.2875, 0.3326, 0.2847, 0.3387, 0.2821, 0.3448, 0.2797, 0.3509, 0.2776, 0.3571, 0.2758, 0.3634, 0.2742, 0.3698, 0.2731, 0.3765, 0.2723, 0.3834, 0.2719, 0.3906, 0.272, 0.3926, 0.2721, 0.3946, 0.2722, 0.3966, 0.2723, 0.3985, 0.2725, 0.4005, 0.2726, 0.4024, 0.2727, 0.4044, 0.2728, 0.4063, 0.273, 0.4083, 0.2731, 0.4102, 0.2732, 0.4121, 0.2733, 0.4141, 0.2734, 0.4167, 0.2721, 0.4193, 0.2708, 0.4219, 0.2695, 0.4245, 0.2682, 0.4271, 0.2669, 0.4297, 0.2656, 0.4323, 0.2643, 0.4349, 0.263, 0.4375, 0.2617, 0.4401, 0.2604, 0.4427, 0.2591, 0.4453, 0.2578])
me_mirror_shard_5.materials.append(mat_mirror_shard_5_png_trace_default)
me_mirror_shard_5.update()
me_mirror_shard_6 = bpy.data.meshes.new('mirror shard 6')
me_mirror_shard_6.from_pydata([(-23.07, 14.17, -3.199e-14), (-23.15, 14.66, -3.199e-14), (-23.21, 15.13, -3.199e-14), (-23.24, 15.58, -3.199e-14), (-23.24, 16.02, -3.199e-14), (-23.23, 16.45, -3.199e-14), (-23.19, 16.88, -3.199e-14), (-23.14, 17.3, -3.199e-14), (-23.07, 17.73, -3.199e-14), (-22.98, 18.16, -3.199e-14), (-22.89, 18.61, -3.199e-14), (-22.78, 19.07, -3.199e-14), (-22.66, 19.55, -3.199e-14), (-21.71, 19.27, -3.199e-14), (-20.91, 19.02, -3.199e-14), (-20.24, 18.82, -3.199e-14), (-19.68, 18.63, -3.199e-14), (-19.22, 18.46, -3.199e-14), (-18.83, 18.29, -3.199e-14), (-18.5, 18.12, -3.199e-14), (-18.19, 17.93, -3.199e-14), (-17.9, 17.72, -3.199e-14), (-17.61, 17.47, -3.199e-14), (-17.29, 17.18, -3.199e-14), (-16.92, 16.84, -3.199e-14), (-16.46, 16.57, -3.199e-14), (-16.05, 16.36, -3.199e-14), (-15.69, 16.21, -3.199e-14), (-15.35, 16.09, -3.199e-14), (-15.04, 16.02, -3.199e-14), (-14.72, 15.99, -3.199e-14), (-14.41, 15.99, -3.199e-14), (-14.08, 16.02, -3.199e-14), (-13.72, 16.07, -3.199e-14), (-13.32, 16.14, -3.199e-14), (-12.88, 16.23, -3.199e-14), (-12.37, 16.33, -3.199e-14), (-11.38, 16.45, -3.199e-14), (-10.44, 16.48, -3.199e-14), (-9.541, 16.44, -3.199e-14), (-8.671, 16.33, -3.199e-14), (-7.824, 16.16, -3.199e-14), (-6.995, 15.93, -3.199e-14), (-6.174, 15.65, -3.199e-14), (-5.354, 15.33, -3.199e-14), (-4.528, 14.97, -3.199e-14), (-3.688, 14.59, -3.199e-14), (-2.827, 14.19, -3.199e-14), (-1.937, 13.77, -3.199e-14), (-1.293, 13.53, -3.199e-14), (-0.6803, 13.32, -3.199e-14), (-0.09056, 13.16, -3.199e-14), (0.4824, 13.04, -3.199e-14), (1.045, 12.95, -3.199e-14), (1.605, 12.88, -3.199e-14), (2.168, 12.85, -3.199e-14), (2.741, 12.83, -3.199e-14), (3.331, 12.84, -3.199e-14), (3.945, 12.86, -3.199e-14), (4.589, 12.89, -3.199e-14), (5.27, 12.93, -3.199e-14), (5.515, 12.81, -3.199e-14), (5.76, 12.69, -3.199e-14), (6.005, 12.57, -3.199e-14), (6.25, 12.44, -3.199e-14), (6.495, 12.32, -3.199e-14), (6.74, 12.2, -3.199e-14), (6.985, 12.08, -3.199e-14), (7.23, 11.95, -3.199e-14), (7.475, 11.83, -3.199e-14), (7.72, 11.71, -3.199e-14), (7.965, 11.59, -3.199e-14), (8.21, 11.46, -3.199e-14), (8.403, 11.49, -3.199e-14), (8.596, 11.51, -3.199e-14), (8.79, 11.53, -3.199e-14), (8.984, 11.55, -3.199e-14), (9.178, 11.58, -3.199e-14), (9.372, 11.6, -3.199e-14), (9.567, 11.62, -3.199e-14), (9.763, 11.65, -3.199e-14), (9.959, 11.67, -3.199e-14), (10.16, 11.69, -3.199e-14), (10.35, 11.72, -3.199e-14), (10.55, 11.74, -3.199e-14), (11.58, 11.59, -3.199e-14), (12.53, 11.34, -3.199e-14), (13.42, 11.02, -3.199e-14), (14.25, 10.62, -3.199e-14), (15.03, 10.15, -3.199e-14), (15.77, 9.619, -3.199e-14), (16.48, 9.037, -3.199e-14), (17.18, 8.408, -3.199e-14), (17.86, 7.741, -3.199e-14), (18.55, 7.043, -3.199e-14), (19.25, 6.321, -3.199e-14), (19.97, 5.583, -3.199e-14), (19.8, 5.245, -3.199e-14), (19.65, 4.961, -3.199e-14), (19.52, 4.723, -3.199e-14), (19.4, 4.525, -3.199e-14), (19.27, 4.36, -3.199e-14), (19.14, 4.219, -3.199e-14), (18.99, 4.095, -3.199e-14), (18.81, 3.982, -3.199e-14), (18.61, 3.872, -3.199e-14), (18.36, 3.758, -3.199e-14), (18.07, 3.632, -3.199e-14), (17.72, 3.487, -3.199e-14), (17.56, 3.44, -3.199e-14), (17.41, 3.393, -3.199e-14), (17.26, 3.346, -3.199e-14), (17.11, 3.299, -3.199e-14), (16.96, 3.252, -3.199e-14), (16.81, 3.205, -3.199e-14), (16.65, 3.158, -3.199e-14), (16.5, 3.11, -3.199e-14), (16.35, 3.063, -3.199e-14), (16.19, 3.015, -3.199e-14), (16.04, 2.967, -3.199e-14), (15.88, 2.919, -3.199e-14), (15.73, 2.871, -3.199e-14), (15.58, 2.823, -3.199e-14), (15.43, 2.775, -3.199e-14), (15.27, 2.727, -3.199e-14), (15.12, 2.679, -3.199e-14), (14.97, 2.631, -3.199e-14), (14.81, 2.583, -3.199e-14), (14.66, 2.534, -3.199e-14), (14.51, 2.486, -3.199e-14), (14.35, 2.437, -3.199e-14), (14.2, 2.388, -3.199e-14), (14.04, 2.339, -3.199e-14), (13.99, 2.322, -3.199e-14), (13.94, 2.307, -3.199e-14), (13.89, 2.292, -3.199e-14), (13.83, 2.275, -3.199e-14), (13.77, 2.256, -3.199e-14), (13.69, 2.232, -3.199e-14), (13.59, 2.201, -3.199e-14), (13.46, 2.164, -3.199e-14), (13.31, 2.117, -3.199e-14), (13.12, 2.06, -3.199e-14), (12.89, 1.991, -3.199e-14), (12.62, 1.908, -3.199e-14), (12.61, 1.816, -3.199e-14), (12.61, 1.733, -3.199e-14), (12.6, 1.649, -3.199e-14), (12.6, 1.557, -3.199e-14), (12.59, 1.448, -3.199e-14), (12.59, 1.314, -3.199e-14), (12.58, 1.147, -3.199e-14), (12.56, 0.9375, -3.199e-14), (12.55, 0.6786, -3.199e-14), (12.53, 0.3615, -3.199e-14), (12.51, -0.02218, -3.199e-14), (12.48, -0.4807, -3.199e-14), (12.3, -1.245, -3.199e-14), (12.11, -1.913, -3.199e-14), (11.9, -2.497, -3.199e-14), (11.66, -3.011, -3.199e-14), (11.4, -3.469, -3.199e-14), (11.1, -3.882, -3.199e-14), (10.76, -4.264, -3.199e-14), (10.37, -4.629, -3.199e-14), (9.927, -4.99, -3.199e-14), (9.423, -5.359, -3.199e-14), (8.853, -5.75, -3.199e-14), (8.21, -6.177, -3.199e-14), (7.834, -6.57, -3.199e-14), (7.494, -6.961, -3.199e-14), (7.185, -7.352, -3.199e-14), (6.904, -7.746, -3.199e-14), (6.647, -8.145, -3.199e-14), (6.409, -8.551, -3.199e-14), (6.187, -8.967, -3.199e-14), (5.976, -9.395, -3.199e-14), (5.773, -9.838, -3.199e-14), (5.574, -10.3, -3.199e-14), (5.374, -10.78, -3.199e-14), (5.169, -11.28, -3.199e-14), (5.057, -11.54, -3.199e-14), (4.943, -11.81, -3.199e-14), (4.828, -12.08, -3.199e-14), (4.711, -12.34, -3.199e-14), (4.594, -12.61, -3.199e-14), (4.475, -12.87, -3.199e-14), (4.355, -13.13, -3.199e-14), (4.234, -13.4, -3.199e-14), (4.112, -13.66, -3.199e-14), (3.989, -13.92, -3.199e-14), (3.865, -14.18, -3.199e-14), (3.739, -14.45, -3.199e-14), (3.359, -15.26, -3.199e-14), (3.015, -16.04, -3.199e-14), (2.707, -16.79, -3.199e-14), (2.436, -17.52, -3.199e-14), (2.201, -18.25, -3.199e-14), (2.003, -18.97, -3.199e-14), (1.842, -19.71, -3.199e-14), (1.717, -20.46, -3.199e-14), (1.63, -21.24, -3.199e-14), (1.581, -22.05, -3.199e-14), (1.569, -22.91, -3.199e-14), (1.595, -23.82, -3.199e-14), (1.473, -24.0, -3.199e-14), (1.352, -24.18, -3.199e-14), (1.231, -24.36, -3.199e-14), (1.109, -24.55, -3.199e-14), (0.9873, -24.73, -3.199e-14), (0.8653, -24.91, -3.199e-14), (0.7429, -25.09, -3.199e-14), (0.6202, -25.28, -3.199e-14), (0.4971, -25.46, -3.199e-14), (0.3735, -25.65, -3.199e-14), (0.2494, -25.83, -3.199e-14), (0.1248, -26.02, -3.199e-14), (-0.4047, -25.84, -3.199e-14), (-0.9027, -25.66, -3.199e-14), (-1.373, -25.48, -3.199e-14), (-1.82, -25.3, -3.199e-14), (-2.248, -25.1, -3.199e-14), (-2.66, -24.88, -3.199e-14), (-3.06, -24.65, -3.199e-14), (-3.452, -24.39, -3.199e-14), (-3.84, -24.1, -3.199e-14), (-4.228, -23.79, -3.199e-14), (-4.62, -23.43, -3.199e-14), (-5.02, -23.04, -3.199e-14), (-5.437, -22.65, -3.199e-14), (-5.834, -22.32, -3.199e-14), (-6.218, -22.04, -3.199e-14), (-6.597, -21.8, -3.199e-14), (-6.975, -21.6, -3.199e-14), (-7.36, -21.43, -3.199e-14), (-7.758, -21.3, -3.199e-14), (-8.176, -21.18, -3.199e-14), (-8.619, -21.09, -3.199e-14), (-9.094, -21.01, -3.199e-14), (-9.607, -20.94, -3.199e-14), (-10.17, -20.88, -3.199e-14), (-10.17, -20.57, -3.199e-14), (-10.17, -20.27, -3.199e-14), (-10.17, -19.97, -3.199e-14), (-10.17, -19.66, -3.199e-14), (-10.17, -19.36, -3.199e-14), (-10.17, -19.05, -3.199e-14), (-10.17, -18.75, -3.199e-14), (-10.17, -18.44, -3.199e-14), (-10.17, -18.13, -3.199e-14), (-10.17, -17.82, -3.199e-14), (-10.17, -17.51, -3.199e-14), (-10.17, -17.2, -3.199e-14), (-10.25, -17.17, -3.199e-14), (-10.33, -17.15, -3.199e-14), (-10.4, -17.12, -3.199e-14), (-10.49, -17.09, -3.199e-14), (-10.59, -17.06, -3.199e-14), (-10.71, -17.02, -3.199e-14), (-10.87, -16.97, -3.199e-14), (-11.06, -16.9, -3.199e-14), (-11.3, -16.82, -3.199e-14), (-11.59, -16.73, -3.199e-14), (-11.95, -16.61, -3.199e-14), (-12.37, -16.47, -3.199e-14), (-12.65, -16.19, -3.199e-14), (-12.89, -15.95, -3.199e-14), (-13.09, -15.75, -3.199e-14), (-13.27, -15.56, -3.199e-14), (-13.43, -15.39, -3.199e-14), (-13.59, -15.23, -3.199e-14), (-13.75, -15.05, -3.199e-14), (-13.91, -14.86, -3.199e-14), (-14.1, -14.65, -3.199e-14), (-14.31, -14.4, -3.199e-14), (-14.56, -14.1, -3.199e-14), (-14.85, -13.76, -3.199e-14), (-14.96, -13.62, -3.199e-14), (-15.07, -13.49, -3.199e-14), (-15.19, -13.36, -3.199e-14), (-15.3, -13.23, -3.199e-14), (-15.41, -13.09, -3.199e-14), (-15.52, -12.96, -3.199e-14), (-15.64, -12.82, -3.199e-14), (-15.75, -12.69, -3.199e-14), (-15.86, -12.56, -3.199e-14), (-15.98, -12.42, -3.199e-14), (-16.09, -12.29, -3.199e-14), (-16.21, -12.15, -3.199e-14), (-16.26, -12.09, -3.199e-14), (-16.3, -12.03, -3.199e-14), (-16.35, -11.98, -3.199e-14), (-16.4, -11.92, -3.199e-14), (-16.46, -11.85, -3.199e-14), (-16.53, -11.76, -3.199e-14), (-16.63, -11.65, -3.199e-14), (-16.74, -11.51, -3.199e-14), (-16.88, -11.34, -3.199e-14), (-17.05, -11.14, -3.199e-14), (-17.26, -10.89, -3.199e-14), (-17.52, -10.59, -3.199e-14), (-17.61, -10.48, -3.199e-14), (-17.7, -10.38, -3.199e-14), (-17.79, -10.28, -3.199e-14), (-17.88, -10.18, -3.199e-14), (-17.97, -10.07, -3.199e-14), (-18.06, -9.971, -3.199e-14), (-18.15, -9.868, -3.199e-14), (-18.24, -9.765, -3.199e-14), (-18.34, -9.661, -3.199e-14), (-18.43, -9.556, -3.199e-14), (-18.52, -9.452, -3.199e-14), (-18.61, -9.347, -3.199e-14), (-19.43, -8.377, -3.199e-14), (-20.14, -7.444, -3.199e-14), (-20.74, -6.536, -3.199e-14), (-21.26, -5.639, -3.199e-14), (-21.68, -4.742, -3.199e-14), (-22.02, -3.831, -3.199e-14), (-22.28, -2.893, -3.199e-14), (-22.47, -1.916, -3.199e-14), (-22.6, -0.8861, -3.199e-14), (-22.67, 0.2083, -3.199e-14), (-22.69, 1.38, -3.199e-14), (-22.66, 2.643, -3.199e-14), (-22.66, 2.825, -3.199e-14), (-22.66, 3.007, -3.199e-14), (-22.66, 3.189, -3.199e-14), (-22.66, 3.372, -3.199e-14), (-22.66, 3.554, -3.199e-14), (-22.66, 3.737, -3.199e-14), (-22.66, 3.921, -3.199e-14), (-22.66, 4.105, -3.199e-14), (-22.66, 4.29, -3.199e-14), (-22.66, 4.475, -3.199e-14), (-22.66, 4.661, -3.199e-14), (-22.66, 4.848, -3.199e-14), (-22.66, 4.969, -3.199e-14), (-22.66, 5.091, -3.199e-14), (-22.66, 5.212, -3.199e-14), (-22.66, 5.334, -3.199e-14), (-22.66, 5.455, -3.199e-14), (-22.66, 5.578, -3.199e-14), (-22.66, 5.7, -3.199e-14), (-22.66, 5.823, -3.199e-14), (-22.66, 5.946, -3.199e-14), (-22.66, 6.069, -3.199e-14), (-22.66, 6.193, -3.199e-14), (-22.66, 6.318, -3.199e-14), (-22.96, 6.631, -3.199e-14), (-23.26, 6.943, -3.199e-14), (-23.56, 7.254, -3.199e-14), (-23.86, 7.563, -3.199e-14), (-24.17, 7.872, -3.199e-14), (-24.47, 8.179, -3.199e-14), (-24.78, 8.484, -3.199e-14), (-25.09, 8.789, -3.199e-14), (-25.4, 9.092, -3.199e-14), (-25.71, 9.394, -3.199e-14), (-26.02, 9.694, -3.199e-14), (-26.34, 9.993, -3.199e-14), (-26.03, 10.24, -3.199e-14), (-25.73, 10.48, -3.199e-14), (-25.42, 10.72, -3.199e-14), (-25.12, 10.96, -3.199e-14), (-24.82, 11.21, -3.199e-14), (-24.51, 11.45, -3.199e-14), (-24.21, 11.7, -3.199e-14), (-23.9, 11.94, -3.199e-14), (-23.59, 12.19, -3.199e-14), (-23.28, 12.44, -3.199e-14), (-22.97, 12.68, -3.199e-14), (-22.66, 12.93, -3.199e-14), (-22.69, 13.04, -3.199e-14), (-22.73, 13.14, -3.199e-14), (-22.76, 13.24, -3.199e-14), (-22.8, 13.34, -3.199e-14), (-22.83, 13.45, -3.199e-14), (-22.87, 13.55, -3.199e-14), (-22.9, 13.65, -3.199e-14), (-22.93, 13.76, -3.199e-14), (-22.97, 13.86, -3.199e-14), (-23.0, 13.96, -3.199e-14), (-23.04, 14.07, -3.199e-14)], [], [(85, 84, 83, 82, 81, 80, 79, 78, 77, 76, 75, 74, 73, 72, 71, 70, 69, 68, 67, 66, 65, 64, 63, 62, 61, 60, 59, 58, 57, 56, 55, 54, 53, 52, 51, 50, 49, 48, 47, 46, 45, 44, 43, 42, 41, 40, 39, 38, 37, 36, 35, 34, 33, 32, 31, 30, 29, 28, 27, 26, 25, 24, 23, 22, 21, 20, 19, 18, 17, 16, 15, 14, 13, 12, 11, 10, 9, 8, 7, 6, 5, 4, 3, 2, 1, 0, 383, 382, 381, 380, 379, 378, 377, 376, 375, 374, 373, 372, 371, 370, 369, 368, 367, 366, 365, 364, 363, 362, 361, 360, 359, 358, 357, 356, 355, 354, 353, 352, 351, 350, 349, 348, 347, 346, 345, 344, 343, 342, 341, 340, 339, 338, 337, 336, 335, 334, 333, 332, 331, 330, 329, 328, 327, 326, 325, 324, 323, 322, 321, 320, 319, 318, 317, 316, 315, 314, 313, 312, 311, 310, 309, 308, 307, 306, 305, 304, 303, 302, 301, 300, 299, 298, 297, 296, 295, 294, 293, 292, 291, 290, 289, 288, 287, 286, 285, 284, 283, 282, 281, 280, 279, 278, 277, 276, 275, 274, 273, 272, 271, 270, 269, 268, 267, 266, 265, 264, 263, 262, 261, 260, 259, 258, 257, 256, 255, 254, 253, 252, 251, 250, 249, 248, 247, 246, 245, 244, 243, 242, 241, 240, 239, 238, 237, 236, 235, 234, 233, 232, 231, 230, 229, 228, 227, 226, 225, 224, 223, 222, 221, 220, 219, 218, 217, 216, 215, 214, 213, 212, 211, 210, 209, 208, 207, 206, 205, 204, 203, 202, 201, 200, 199, 198, 197, 196, 195, 194, 193, 192, 191, 190, 189, 188, 187, 186, 185, 184, 183, 182, 181, 180, 179, 178, 177, 176, 175, 174, 173, 172, 171, 170, 169, 168, 167, 166, 165, 164, 163, 162, 161, 160, 159, 158, 157, 156, 155, 154, 153, 152, 151, 150, 149, 148, 147, 146, 145, 144, 143, 142, 141, 140, 139, 138, 137, 136, 135, 134, 133, 132, 131, 130, 129, 128, 127, 126, 125, 124, 123, 122, 121, 120, 119, 118, 117, 116, 115, 114, 113, 112, 111, 110, 109, 108, 107, 106, 105, 104, 103, 102, 101, 100, 99, 98, 97, 96, 95, 94, 93, 92, 91, 90, 89, 88, 87, 86)])
me_mirror_shard_6.polygons.foreach_set('use_smooth', [True] * 1)
_uv = me_mirror_shard_6.uv_layers.new(name='UVMap')
_uv.uv.foreach_set('vector', [0.6374, 0.6263, 0.6265, 0.6279, 0.6244, 0.6277, 0.6223, 0.6274, 0.6202, 0.6272, 0.6181, 0.6269, 0.616, 0.6267, 0.6139, 0.6265, 0.6119, 0.6262, 0.6098, 0.626, 0.6077, 0.6257, 0.6057, 0.6255, 0.6036, 0.6252, 0.6016, 0.625, 0.599, 0.6263, 0.5964, 0.6276, 0.5937, 0.6289, 0.5911, 0.6302, 0.5885, 0.6315, 0.5859, 0.6328, 0.5833, 0.6341, 0.5807, 0.6354, 0.5781, 0.6367, 0.5755, 0.638, 0.5729, 0.6393, 0.5703, 0.6406, 0.5631, 0.6402, 0.5562, 0.6398, 0.5497, 0.6396, 0.5434, 0.6396, 0.5373, 0.6397, 0.5314, 0.6401, 0.5254, 0.6408, 0.5194, 0.6417, 0.5133, 0.6431, 0.5071, 0.6448, 0.5006, 0.6469, 0.4937, 0.6495, 0.4843, 0.654, 0.4751, 0.6582, 0.4662, 0.6623, 0.4574, 0.6661, 0.4487, 0.6695, 0.44, 0.6724, 0.4311, 0.6749, 0.4221, 0.6767, 0.4129, 0.6779, 0.4033, 0.6784, 0.3933, 0.678, 0.3828, 0.6768, 0.3774, 0.6757, 0.3727, 0.6748, 0.3685, 0.674, 0.3647, 0.6734, 0.3611, 0.6731, 0.3578, 0.6731, 0.3545, 0.6735, 0.3511, 0.6742, 0.3475, 0.6754, 0.3437, 0.6771, 0.3393, 0.6793, 0.3345, 0.6821, 0.3306, 0.6858, 0.3271, 0.6888, 0.324, 0.6915, 0.3209, 0.6937, 0.3177, 0.6957, 0.3141, 0.6976, 0.31, 0.6994, 0.3051, 0.7012, 0.2992, 0.7032, 0.2921, 0.7054, 0.2836, 0.7079, 0.2734, 0.7109, 0.2722, 0.7059, 0.271, 0.701, 0.27, 0.6962, 0.2691, 0.6916, 0.2684, 0.6871, 0.2678, 0.6825, 0.2674, 0.678, 0.2672, 0.6734, 0.2673, 0.6688, 0.2676, 0.664, 0.2682, 0.659, 0.269, 0.6538, 0.2694, 0.6527, 0.2698, 0.6516, 0.2702, 0.6505, 0.2705, 0.6494, 0.2709, 0.6483, 0.2713, 0.6472, 0.2716, 0.6461, 0.272, 0.645, 0.2723, 0.6439, 0.2727, 0.6428, 0.2731, 0.6417, 0.2734, 0.6406, 0.2701, 0.638, 0.2668, 0.6353, 0.2635, 0.6327, 0.2603, 0.6301, 0.257, 0.6275, 0.2538, 0.6249, 0.2505, 0.6223, 0.2473, 0.6197, 0.244, 0.6171, 0.2408, 0.6145, 0.2376, 0.612, 0.2344, 0.6094, 0.2377, 0.6062, 0.241, 0.603, 0.2443, 0.5998, 0.2476, 0.5966, 0.2509, 0.5933, 0.2542, 0.5901, 0.2574, 0.5868, 0.2606, 0.5835, 0.2639, 0.5803, 0.2671, 0.577, 0.2703, 0.5736, 0.2734, 0.5703, 0.2734, 0.569, 0.2734, 0.5677, 0.2734, 0.5664, 0.2734, 0.565, 0.2734, 0.5637, 0.2734, 0.5624, 0.2734, 0.5611, 0.2734, 0.5598, 0.2734, 0.5586, 0.2734, 0.5573, 0.2734, 0.556, 0.2734, 0.5547, 0.2734, 0.5527, 0.2734, 0.5507, 0.2734, 0.5488, 0.2734, 0.5468, 0.2734, 0.5448, 0.2734, 0.5429, 0.2734, 0.5409, 0.2734, 0.539, 0.2734, 0.5371, 0.2734, 0.5351, 0.2734, 0.5332, 0.2734, 0.5312, 0.2731, 0.5178, 0.2733, 0.5054, 0.2741, 0.4937, 0.2754, 0.4828, 0.2775, 0.4724, 0.2803, 0.4624, 0.2839, 0.4528, 0.2884, 0.4432, 0.2938, 0.4337, 0.3002, 0.424, 0.3078, 0.4141, 0.3164, 0.4038, 0.3174, 0.4027, 0.3184, 0.4016, 0.3194, 0.4005, 0.3204, 0.3994, 0.3214, 0.3983, 0.3223, 0.3972, 0.3233, 0.3961, 0.3243, 0.395, 0.3252, 0.3939, 0.3262, 0.3928, 0.3272, 0.3917, 0.3281, 0.3906, 0.3308, 0.3874, 0.333, 0.3848, 0.3349, 0.3826, 0.3364, 0.3808, 0.3376, 0.3793, 0.3386, 0.3782, 0.3393, 0.3772, 0.34, 0.3765, 0.3405, 0.3758, 0.341, 0.3752, 0.3415, 0.3747, 0.342, 0.374, 0.3432, 0.3726, 0.3445, 0.3711, 0.3457, 0.3697, 0.3469, 0.3683, 0.3481, 0.3668, 0.3493, 0.3654, 0.3505, 0.364, 0.3517, 0.3626, 0.3529, 0.3612, 0.3541, 0.3598, 0.3553, 0.3583, 0.3564, 0.3569, 0.3596, 0.3532, 0.3622, 0.3501, 0.3644, 0.3475, 0.3664, 0.3452, 0.3682, 0.3432, 0.3699, 0.3413, 0.3715, 0.3395, 0.3733, 0.3377, 0.3752, 0.3358, 0.3773, 0.3336, 0.3798, 0.3311, 0.3828, 0.3281, 0.3873, 0.3266, 0.3911, 0.3254, 0.3942, 0.3243, 0.3967, 0.3235, 0.3988, 0.3228, 0.4004, 0.3223, 0.4017, 0.3218, 0.4028, 0.3215, 0.4037, 0.3212, 0.4045, 0.3209, 0.4054, 0.3206, 0.4063, 0.3203, 0.4063, 0.317, 0.4063, 0.3137, 0.4063, 0.3104, 0.4063, 0.3071, 0.4063, 0.3039, 0.4063, 0.3006, 0.4063, 0.2974, 0.4063, 0.2942, 0.4063, 0.2909, 0.4063, 0.2877, 0.4063, 0.2845, 0.4063, 0.2813, 0.4122, 0.2806, 0.4176, 0.2798, 0.4227, 0.279, 0.4274, 0.278, 0.4318, 0.2768, 0.4361, 0.2754, 0.4402, 0.2736, 0.4442, 0.2715, 0.4482, 0.2689, 0.4523, 0.2659, 0.4565, 0.2624, 0.4609, 0.2583, 0.4652, 0.2541, 0.4694, 0.2503, 0.4735, 0.2469, 0.4776, 0.2439, 0.4818, 0.2412, 0.486, 0.2387, 0.4904, 0.2364, 0.4949, 0.2343, 0.4997, 0.2323, 0.5047, 0.2304, 0.51, 0.2285, 0.5156, 0.2266, 0.5169, 0.2285, 0.5183, 0.2305, 0.5196, 0.2325, 0.5209, 0.2345, 0.5222, 0.2364, 0.5235, 0.2384, 0.5248, 0.2403, 0.5261, 0.2423, 0.5274, 0.2442, 0.5287, 0.2461, 0.53, 0.2481, 0.5312, 0.25, 0.531, 0.2597, 0.5311, 0.2688, 0.5316, 0.2774, 0.5326, 0.2857, 0.5339, 0.2937, 0.5356, 0.3015, 0.5377, 0.3092, 0.5402, 0.3169, 0.5431, 0.3247, 0.5463, 0.3327, 0.55, 0.341, 0.554, 0.3496, 0.5554, 0.3524, 0.5567, 0.3552, 0.558, 0.358, 0.5593, 0.3608, 0.5606, 0.3636, 0.5619, 0.3664, 0.5631, 0.3692, 0.5644, 0.372, 0.5656, 0.3748, 0.5668, 0.3776, 0.568, 0.3805, 0.5692, 0.3833, 0.5714, 0.3886, 0.5735, 0.3937, 0.5757, 0.3986, 0.5778, 0.4033, 0.5801, 0.4078, 0.5824, 0.4123, 0.585, 0.4166, 0.5877, 0.4208, 0.5907, 0.425, 0.594, 0.4292, 0.5976, 0.4333, 0.6016, 0.4375, 0.6084, 0.442, 0.6145, 0.4462, 0.6198, 0.4501, 0.6245, 0.454, 0.6287, 0.4578, 0.6323, 0.4619, 0.6355, 0.4663, 0.6383, 0.4711, 0.6408, 0.4766, 0.643, 0.4828, 0.6451, 0.4899, 0.647, 0.498, 0.6473, 0.5029, 0.6475, 0.507, 0.6477, 0.5104, 0.6478, 0.5131, 0.648, 0.5153, 0.6481, 0.5171, 0.6482, 0.5185, 0.6482, 0.5197, 0.6483, 0.5207, 0.6483, 0.5216, 0.6484, 0.5225, 0.6484, 0.5234, 0.6513, 0.5243, 0.6538, 0.5251, 0.6558, 0.5257, 0.6574, 0.5262, 0.6587, 0.5266, 0.6598, 0.5269, 0.6606, 0.5271, 0.6613, 0.5273, 0.6619, 0.5275, 0.6624, 0.5277, 0.663, 0.5278, 0.6635, 0.528, 0.6652, 0.5285, 0.6669, 0.5291, 0.6685, 0.5296, 0.6701, 0.5301, 0.6718, 0.5306, 0.6734, 0.5311, 0.675, 0.5316, 0.6766, 0.5321, 0.6783, 0.5327, 0.6799, 0.5332, 0.6815, 0.5337, 0.6831, 0.5342, 0.6848, 0.5347, 0.6864, 0.5352, 0.688, 0.5357, 0.6897, 0.5362, 0.6913, 0.5367, 0.6929, 0.5372, 0.6945, 0.5377, 0.6962, 0.5382, 0.6978, 0.5387, 0.6994, 0.5392, 0.701, 0.5397, 0.7026, 0.5402, 0.7063, 0.5418, 0.7094, 0.5431, 0.7121, 0.5443, 0.7143, 0.5455, 0.7161, 0.5467, 0.7177, 0.548, 0.7191, 0.5495, 0.7205, 0.5513, 0.7218, 0.5534, 0.7232, 0.5559, 0.7248, 0.5589, 0.7266, 0.5625, 0.7189, 0.5703, 0.7115, 0.578, 0.7042, 0.5854, 0.6969, 0.5925, 0.6895, 0.5992, 0.6819, 0.6054, 0.674, 0.611, 0.6657, 0.616, 0.6569, 0.6203, 0.6475, 0.6237])
me_mirror_shard_6.materials.append(mat_mirror_shard_6_png_trace_default)
me_mirror_shard_6.update()

# ---- objects
ob_mirror_shard_5_png_001 = bpy.data.objects.new('mirror shard 5.png.001', me_mirror_shard_5)
ob_mirror_shard_6_png = bpy.data.objects.new('mirror shard 6.png', me_mirror_shard_6)

# ---- transforms, parenting, visibility, modifiers, constraints
ob_mirror_shard_5_png_001.location = (0.0, 0.0, 0.0)
ob_mirror_shard_5_png_001.rotation_euler = (1.571, -0.0, 0.0)
ob_mirror_shard_5_png_001.scale = (0.007812, 0.007812, 0.007812)
_m = ob_mirror_shard_5_png_001.modifiers.new('Solidify', 'SOLIDIFY')
_m.thickness = 6.5
ob_mirror_shard_6_png.location = (0.0, 0.0, 0.04859)
ob_mirror_shard_6_png.rotation_euler = (1.571, -0.0, 0.0)
ob_mirror_shard_6_png.scale = (0.007812, 0.007812, 0.007812)
_m = ob_mirror_shard_6_png.modifiers.new('Solidify', 'SOLIDIFY')
_m.thickness = 6.63

# ---- collection membership
col_collection.objects.link(ob_mirror_shard_5_png_001)
col_collection.objects.link(ob_mirror_shard_6_png)

# ---- scene / render settings (as saved in the file)
scene.frame_start = 1; scene.frame_end = 250; scene.frame_set(1)
scene.render.engine = 'BLENDER_EEVEE_NEXT'
scene.render.bake_bias = 0.0
scene.render.bake_samples = 0
scene.cycles.sampling_pattern = 'TABULATED_SOBOL'
scene.eevee.use_volume_custom_range = False
bpy.context.view_layer.update()

# ---- added for rendering (the .blend has no active camera and no usable light): camera, sun
cam_auto = bpy.data.cameras.new('AutoCamera')
cam_auto.lens = 50.0
cam_auto.sensor_width = 36.0
cam_auto.clip_end = 1000.0
ob_auto_camera = bpy.data.objects.new('AutoCamera', cam_auto)
scene.collection.objects.link(ob_auto_camera)
ob_auto_camera.location = (0.532857, -0.647531, 0.48484)
ob_auto_camera.rotation_euler = (1.09748, -7.21219e-08, 0.694738)
scene.camera = ob_auto_camera
light_auto_sun = bpy.data.lights.new('AutoSun', 'SUN')
light_auto_sun.energy = 3.0
light_auto_sun.angle = 0.0523599
ob_auto_sun = bpy.data.objects.new('AutoSun', light_auto_sun)
scene.collection.objects.link(ob_auto_sun)
ob_auto_sun.rotation_euler = (0.872665, 0.174533, 0.523599)
bpy.context.view_layer.update()
